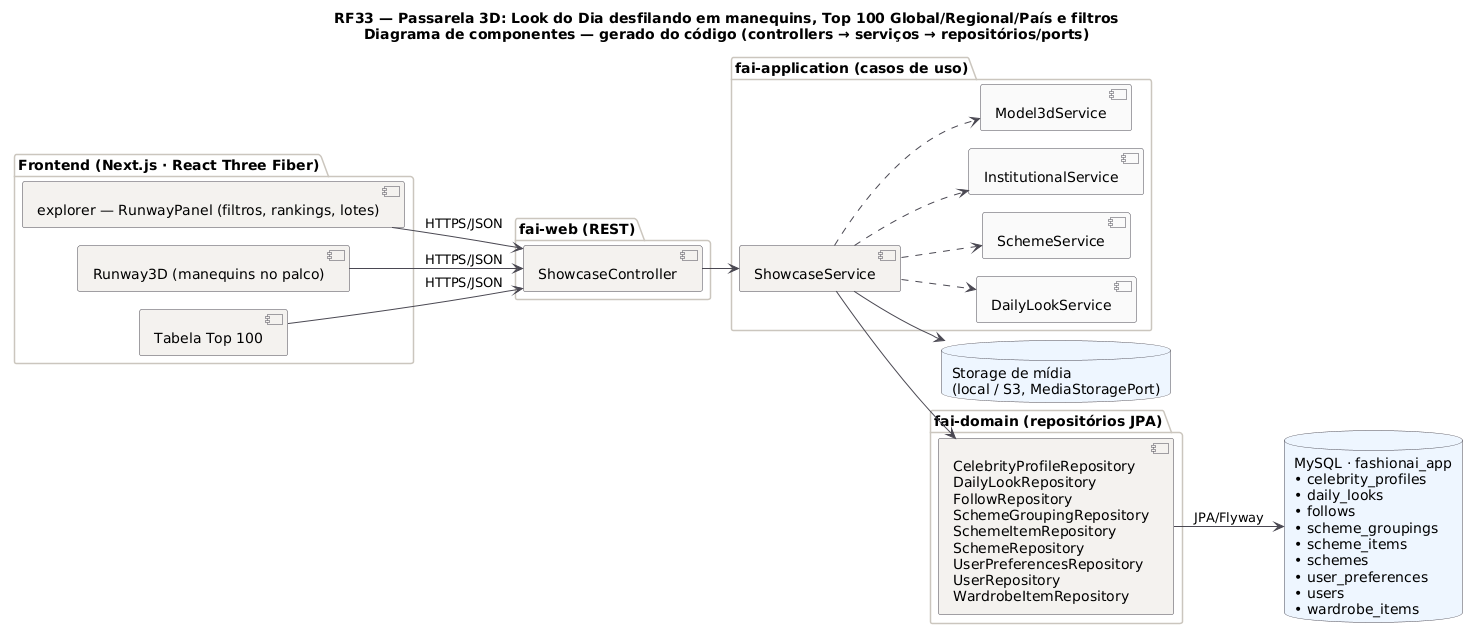

The diagram above was rendered by PlantUML. Its source (embedded in the PNG):
@startuml RF33_Componentes
title RF33 — Passarela 3D: Look do Dia desfilando em manequins, Top 100 Global/Regional/País e filtros\nDiagrama de componentes — gerado do código (controllers → serviços → repositórios/ports)
!pragma layout smetana
skinparam backgroundColor #FFFFFF
skinparam component {
  BackgroundColor #F4F2EF
  BorderColor #4A4852
  ArrowColor #4A4852
}
skinparam package {
  BorderColor #CBC6BE
}
skinparam database {
  BackgroundColor #EEF6FF
  BorderColor #4A4852
}
left to right direction

package "Frontend (Next.js · React Three Fiber)" {
  component "explorer — RunwayPanel (filtros, rankings, lotes)" as FE0
  component "Runway3D (manequins no palco)" as FE1
  component "Tabela Top 100" as FE2
}
package "fai-web (REST)" {
  [ShowcaseController] as ShowcaseController
}
package "fai-application (casos de uso)" {
  [ShowcaseService] as ShowcaseService
  [DailyLookService] as DailyLookService #FAFAFA
  [SchemeService] as SchemeService #FAFAFA
  [InstitutionalService] as InstitutionalService #FAFAFA
  [Model3dService] as Model3dService #FAFAFA
}
package "fai-domain (repositórios JPA)" {
  [CelebrityProfileRepository\nDailyLookRepository\nFollowRepository\nSchemeGroupingRepository\nSchemeItemRepository\nSchemeRepository\nUserPreferencesRepository\nUserRepository\nWardrobeItemRepository] as REPOS
}
database "MySQL · fashionai_app\n• celebrity_profiles\n• daily_looks\n• follows\n• scheme_groupings\n• scheme_items\n• schemes\n• user_preferences\n• users\n• wardrobe_items" as DB
database "Storage de mídia\n(local / S3, MediaStoragePort)" as P_media

FE0 --> ShowcaseController : HTTPS/JSON
FE1 --> ShowcaseController : HTTPS/JSON
FE2 --> ShowcaseController : HTTPS/JSON
ShowcaseController --> ShowcaseService
ShowcaseService ..> DailyLookService
ShowcaseService ..> SchemeService
ShowcaseService ..> InstitutionalService
ShowcaseService ..> Model3dService
ShowcaseService --> REPOS
ShowcaseService --> P_media
REPOS --> DB : JPA/Flyway
@enduml